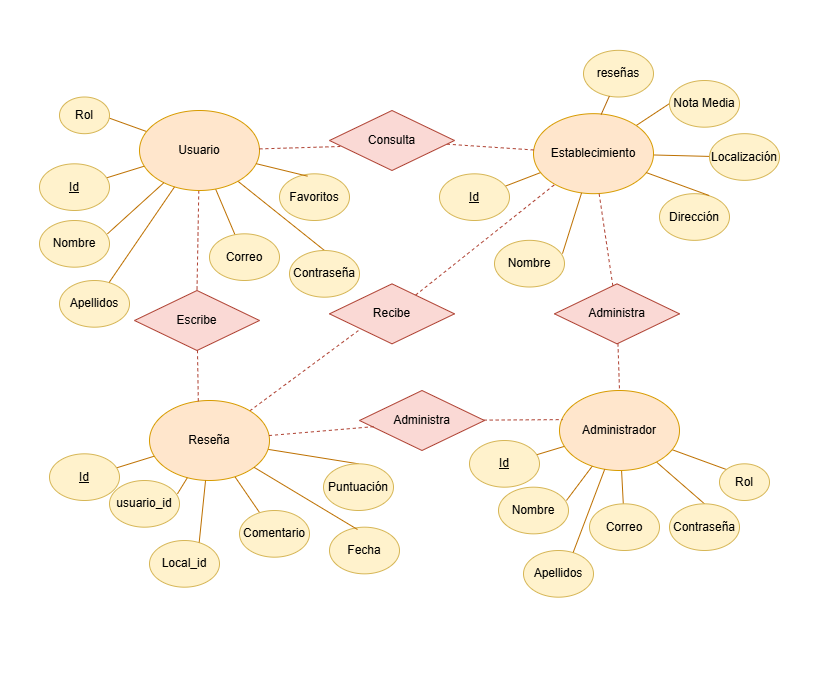

The diagram above was exported from draw.io. Its source (the exported page's mxGraphModel, read from the mxfile embedded in the PNG):
<mxGraphModel dx="828" dy="939" grid="1" gridSize="10" guides="1" tooltips="1" connect="1" arrows="1" fold="1" page="1" pageScale="1" pageWidth="827" pageHeight="700" math="0" shadow="0">
  <root>
    <mxCell id="0" />
    <mxCell id="1" parent="0" />
    <mxCell id="XYL7A8lJXDS2sIPu1gPc-9" edge="1" parent="1" source="XYL7A8lJXDS2sIPu1gPc-1" style="rounded=0;orthogonalLoop=1;jettySize=auto;html=1;endArrow=none;endFill=0;fillColor=#f0a30a;strokeColor=#BD7000;" target="XYL7A8lJXDS2sIPu1gPc-2">
      <mxGeometry relative="1" as="geometry" />
    </mxCell>
    <mxCell id="XYL7A8lJXDS2sIPu1gPc-12" edge="1" parent="1" source="XYL7A8lJXDS2sIPu1gPc-1" style="rounded=0;orthogonalLoop=1;jettySize=auto;html=1;fillColor=#f0a30a;strokeColor=#BD7000;endArrow=none;endFill=0;" target="XYL7A8lJXDS2sIPu1gPc-5">
      <mxGeometry relative="1" as="geometry" />
    </mxCell>
    <mxCell id="XYL7A8lJXDS2sIPu1gPc-13" edge="1" parent="1" source="XYL7A8lJXDS2sIPu1gPc-1" style="rounded=0;orthogonalLoop=1;jettySize=auto;html=1;entryX=0.5;entryY=0;entryDx=0;entryDy=0;endArrow=none;endFill=0;fillColor=#f0a30a;strokeColor=#BD7000;" target="XYL7A8lJXDS2sIPu1gPc-6">
      <mxGeometry relative="1" as="geometry" />
    </mxCell>
    <mxCell id="XYL7A8lJXDS2sIPu1gPc-16" edge="1" parent="1" source="XYL7A8lJXDS2sIPu1gPc-1" style="rounded=0;orthogonalLoop=1;jettySize=auto;html=1;entryX=0;entryY=0;entryDx=0;entryDy=0;endArrow=none;endFill=0;fillColor=#f0a30a;strokeColor=#BD7000;" target="XYL7A8lJXDS2sIPu1gPc-15">
      <mxGeometry relative="1" as="geometry" />
    </mxCell>
    <mxCell id="XYL7A8lJXDS2sIPu1gPc-64" edge="1" parent="1" source="XYL7A8lJXDS2sIPu1gPc-1" style="rounded=0;orthogonalLoop=1;jettySize=auto;html=1;entryX=0.5;entryY=0;entryDx=0;entryDy=0;dashed=1;fillColor=#fad9d5;strokeColor=#ae4132;endArrow=none;endFill=0;" target="XYL7A8lJXDS2sIPu1gPc-63">
      <mxGeometry relative="1" as="geometry" />
    </mxCell>
    <mxCell id="XYL7A8lJXDS2sIPu1gPc-1" parent="1" style="ellipse;whiteSpace=wrap;html=1;fillColor=#ffe6cc;strokeColor=#d79b00;" value="Usuario" vertex="1">
      <mxGeometry height="80" width="120" x="140" y="110" as="geometry" />
    </mxCell>
    <mxCell id="XYL7A8lJXDS2sIPu1gPc-2" parent="1" style="ellipse;whiteSpace=wrap;html=1;fillColor=#fff2cc;strokeColor=#d6b656;" value="&lt;u&gt;Id&lt;/u&gt;" vertex="1">
      <mxGeometry height="46.67" width="70" x="40" y="163.33" as="geometry" />
    </mxCell>
    <mxCell id="XYL7A8lJXDS2sIPu1gPc-3" parent="1" style="ellipse;whiteSpace=wrap;html=1;fillColor=#fff2cc;strokeColor=#d6b656;" value="Nombre" vertex="1">
      <mxGeometry height="46.67" width="70" x="40" y="220" as="geometry" />
    </mxCell>
    <mxCell id="XYL7A8lJXDS2sIPu1gPc-4" parent="1" style="ellipse;whiteSpace=wrap;html=1;fillColor=#fff2cc;strokeColor=#d6b656;" value="Apellidos" vertex="1">
      <mxGeometry height="46.67" width="70" x="60" y="280" as="geometry" />
    </mxCell>
    <mxCell id="XYL7A8lJXDS2sIPu1gPc-5" parent="1" style="ellipse;whiteSpace=wrap;html=1;fillColor=#fff2cc;strokeColor=#d6b656;" value="Correo" vertex="1">
      <mxGeometry height="46.67" width="70" x="210" y="233.33" as="geometry" />
    </mxCell>
    <mxCell id="XYL7A8lJXDS2sIPu1gPc-6" parent="1" style="ellipse;whiteSpace=wrap;html=1;fillColor=#fff2cc;strokeColor=#d6b656;" value="Contraseña" vertex="1">
      <mxGeometry height="46.67" width="70" x="290" y="250" as="geometry" />
    </mxCell>
    <mxCell id="XYL7A8lJXDS2sIPu1gPc-7" parent="1" style="ellipse;whiteSpace=wrap;html=1;fillColor=#fff2cc;strokeColor=#d6b656;" value="Favoritos" vertex="1">
      <mxGeometry height="46.67" width="70" x="280" y="173.33000000000004" as="geometry" />
    </mxCell>
    <mxCell id="XYL7A8lJXDS2sIPu1gPc-10" edge="1" parent="1" source="XYL7A8lJXDS2sIPu1gPc-1" style="rounded=0;orthogonalLoop=1;jettySize=auto;html=1;entryX=0.971;entryY=0.285;entryDx=0;entryDy=0;entryPerimeter=0;endArrow=none;endFill=0;fillColor=#f0a30a;strokeColor=#BD7000;" target="XYL7A8lJXDS2sIPu1gPc-3">
      <mxGeometry relative="1" as="geometry" />
    </mxCell>
    <mxCell id="XYL7A8lJXDS2sIPu1gPc-11" edge="1" parent="1" source="XYL7A8lJXDS2sIPu1gPc-1" style="rounded=0;orthogonalLoop=1;jettySize=auto;html=1;entryX=0.71;entryY=0.04;entryDx=0;entryDy=0;entryPerimeter=0;fillColor=#f0a30a;strokeColor=#BD7000;endArrow=none;endFill=0;" target="XYL7A8lJXDS2sIPu1gPc-4">
      <mxGeometry relative="1" as="geometry" />
    </mxCell>
    <mxCell id="XYL7A8lJXDS2sIPu1gPc-14" edge="1" parent="1" source="XYL7A8lJXDS2sIPu1gPc-1" style="rounded=0;orthogonalLoop=1;jettySize=auto;html=1;entryX=0.4;entryY=0.05;entryDx=0;entryDy=0;entryPerimeter=0;endArrow=none;endFill=0;fillColor=#f0a30a;strokeColor=#BD7000;" target="XYL7A8lJXDS2sIPu1gPc-7">
      <mxGeometry relative="1" as="geometry" />
    </mxCell>
    <mxCell id="XYL7A8lJXDS2sIPu1gPc-15" parent="1" style="ellipse;whiteSpace=wrap;html=1;fillColor=#fff2cc;strokeColor=#d6b656;" value="Rol" vertex="1">
      <mxGeometry height="36.67" width="50" x="60" y="96.5" as="geometry" />
    </mxCell>
    <mxCell id="XYL7A8lJXDS2sIPu1gPc-17" edge="1" parent="1" source="XYL7A8lJXDS2sIPu1gPc-21" style="rounded=0;orthogonalLoop=1;jettySize=auto;html=1;endArrow=none;endFill=0;fillColor=#f0a30a;strokeColor=#BD7000;" target="XYL7A8lJXDS2sIPu1gPc-22">
      <mxGeometry relative="1" as="geometry" />
    </mxCell>
    <mxCell id="XYL7A8lJXDS2sIPu1gPc-18" edge="1" parent="1" source="XYL7A8lJXDS2sIPu1gPc-21" style="rounded=0;orthogonalLoop=1;jettySize=auto;html=1;fillColor=#f0a30a;strokeColor=#BD7000;endArrow=none;endFill=0;" target="XYL7A8lJXDS2sIPu1gPc-25">
      <mxGeometry relative="1" as="geometry" />
    </mxCell>
    <mxCell id="XYL7A8lJXDS2sIPu1gPc-19" edge="1" parent="1" source="XYL7A8lJXDS2sIPu1gPc-21" style="rounded=0;orthogonalLoop=1;jettySize=auto;html=1;entryX=0.5;entryY=0;entryDx=0;entryDy=0;endArrow=none;endFill=0;fillColor=#f0a30a;strokeColor=#BD7000;" target="XYL7A8lJXDS2sIPu1gPc-26">
      <mxGeometry relative="1" as="geometry" />
    </mxCell>
    <mxCell id="XYL7A8lJXDS2sIPu1gPc-21" parent="1" style="ellipse;whiteSpace=wrap;html=1;fillColor=#ffe6cc;strokeColor=#d79b00;" value="Establecimiento" vertex="1">
      <mxGeometry height="80" width="120" x="534" y="113.17" as="geometry" />
    </mxCell>
    <mxCell id="XYL7A8lJXDS2sIPu1gPc-22" parent="1" style="ellipse;whiteSpace=wrap;html=1;fillColor=#fff2cc;strokeColor=#d6b656;" value="&lt;u&gt;Id&lt;/u&gt;" vertex="1">
      <mxGeometry height="46.67" width="70" x="440" y="173.34" as="geometry" />
    </mxCell>
    <mxCell id="XYL7A8lJXDS2sIPu1gPc-23" parent="1" style="ellipse;whiteSpace=wrap;html=1;fillColor=#fff2cc;strokeColor=#d6b656;" value="Nombre" vertex="1">
      <mxGeometry height="46.67" width="70" x="495" y="239.83999999999997" as="geometry" />
    </mxCell>
    <mxCell id="XYL7A8lJXDS2sIPu1gPc-24" parent="1" style="ellipse;whiteSpace=wrap;html=1;fillColor=#fff2cc;strokeColor=#d6b656;" value="Dirección" vertex="1">
      <mxGeometry height="46.67" width="70" x="660" y="193.17000000000002" as="geometry" />
    </mxCell>
    <mxCell id="XYL7A8lJXDS2sIPu1gPc-25" parent="1" style="ellipse;whiteSpace=wrap;html=1;fillColor=#fff2cc;strokeColor=#d6b656;" value="Localización" vertex="1">
      <mxGeometry height="46.67" width="70" x="710" y="133.17" as="geometry" />
    </mxCell>
    <mxCell id="XYL7A8lJXDS2sIPu1gPc-26" parent="1" style="ellipse;whiteSpace=wrap;html=1;fillColor=#fff2cc;strokeColor=#d6b656;" value="Nota Media" vertex="1">
      <mxGeometry height="46.67" width="70" x="670" y="80.00000000000001" as="geometry" />
    </mxCell>
    <mxCell id="XYL7A8lJXDS2sIPu1gPc-27" parent="1" style="ellipse;whiteSpace=wrap;html=1;fillColor=#fff2cc;strokeColor=#d6b656;" value="reseñas" vertex="1">
      <mxGeometry height="46.67" width="70" x="584" y="49.83000000000003" as="geometry" />
    </mxCell>
    <mxCell id="XYL7A8lJXDS2sIPu1gPc-28" edge="1" parent="1" source="XYL7A8lJXDS2sIPu1gPc-21" style="rounded=0;orthogonalLoop=1;jettySize=auto;html=1;entryX=0.971;entryY=0.285;entryDx=0;entryDy=0;entryPerimeter=0;endArrow=none;endFill=0;fillColor=#f0a30a;strokeColor=#BD7000;" target="XYL7A8lJXDS2sIPu1gPc-23">
      <mxGeometry relative="1" as="geometry" />
    </mxCell>
    <mxCell id="XYL7A8lJXDS2sIPu1gPc-29" edge="1" parent="1" source="XYL7A8lJXDS2sIPu1gPc-21" style="rounded=0;orthogonalLoop=1;jettySize=auto;html=1;entryX=0.71;entryY=0.04;entryDx=0;entryDy=0;entryPerimeter=0;fillColor=#f0a30a;strokeColor=#BD7000;endArrow=none;endFill=0;" target="XYL7A8lJXDS2sIPu1gPc-24">
      <mxGeometry relative="1" as="geometry" />
    </mxCell>
    <mxCell id="XYL7A8lJXDS2sIPu1gPc-32" edge="1" parent="1" source="XYL7A8lJXDS2sIPu1gPc-36" style="rounded=0;orthogonalLoop=1;jettySize=auto;html=1;endArrow=none;endFill=0;fillColor=#f0a30a;strokeColor=#BD7000;" target="XYL7A8lJXDS2sIPu1gPc-37">
      <mxGeometry relative="1" as="geometry" />
    </mxCell>
    <mxCell id="XYL7A8lJXDS2sIPu1gPc-33" edge="1" parent="1" source="XYL7A8lJXDS2sIPu1gPc-36" style="rounded=0;orthogonalLoop=1;jettySize=auto;html=1;fillColor=#f0a30a;strokeColor=#BD7000;endArrow=none;endFill=0;" target="XYL7A8lJXDS2sIPu1gPc-40">
      <mxGeometry relative="1" as="geometry" />
    </mxCell>
    <mxCell id="XYL7A8lJXDS2sIPu1gPc-34" edge="1" parent="1" source="XYL7A8lJXDS2sIPu1gPc-36" style="rounded=0;orthogonalLoop=1;jettySize=auto;html=1;entryX=0.5;entryY=0;entryDx=0;entryDy=0;endArrow=none;endFill=0;fillColor=#f0a30a;strokeColor=#BD7000;" target="XYL7A8lJXDS2sIPu1gPc-41">
      <mxGeometry relative="1" as="geometry" />
    </mxCell>
    <mxCell id="XYL7A8lJXDS2sIPu1gPc-67" edge="1" parent="1" source="XYL7A8lJXDS2sIPu1gPc-36" style="rounded=0;orthogonalLoop=1;jettySize=auto;html=1;entryX=0;entryY=1;entryDx=0;entryDy=0;dashed=1;fillColor=#fad9d5;strokeColor=#ae4132;endArrow=none;endFill=0;" target="XYL7A8lJXDS2sIPu1gPc-66">
      <mxGeometry relative="1" as="geometry" />
    </mxCell>
    <mxCell id="XYL7A8lJXDS2sIPu1gPc-36" parent="1" style="ellipse;whiteSpace=wrap;html=1;fillColor=#ffe6cc;strokeColor=#d79b00;" value="Reseña" vertex="1">
      <mxGeometry height="80" width="120" x="150" y="400" as="geometry" />
    </mxCell>
    <mxCell id="XYL7A8lJXDS2sIPu1gPc-37" parent="1" style="ellipse;whiteSpace=wrap;html=1;fillColor=#fff2cc;strokeColor=#d6b656;" value="&lt;u&gt;Id&lt;/u&gt;" vertex="1">
      <mxGeometry height="46.67" width="70" x="50" y="453.33000000000004" as="geometry" />
    </mxCell>
    <mxCell id="XYL7A8lJXDS2sIPu1gPc-38" parent="1" style="ellipse;whiteSpace=wrap;html=1;fillColor=#fff2cc;strokeColor=#d6b656;" value="usuario_id" vertex="1">
      <mxGeometry height="46.67" width="70" x="110" y="480" as="geometry" />
    </mxCell>
    <mxCell id="XYL7A8lJXDS2sIPu1gPc-39" parent="1" style="ellipse;whiteSpace=wrap;html=1;fillColor=#fff2cc;strokeColor=#d6b656;" value="Local_id" vertex="1">
      <mxGeometry height="46.67" width="70" x="150" y="540" as="geometry" />
    </mxCell>
    <mxCell id="XYL7A8lJXDS2sIPu1gPc-40" parent="1" style="ellipse;whiteSpace=wrap;html=1;fillColor=#fff2cc;strokeColor=#d6b656;" value="Comentario" vertex="1">
      <mxGeometry height="46.67" width="70" x="240" y="510" as="geometry" />
    </mxCell>
    <mxCell id="XYL7A8lJXDS2sIPu1gPc-41" parent="1" style="ellipse;whiteSpace=wrap;html=1;fillColor=#fff2cc;strokeColor=#d6b656;" value="Puntuación" vertex="1">
      <mxGeometry height="46.67" width="70" x="324" y="463.33000000000004" as="geometry" />
    </mxCell>
    <mxCell id="XYL7A8lJXDS2sIPu1gPc-42" parent="1" style="ellipse;whiteSpace=wrap;html=1;fillColor=#fff2cc;strokeColor=#d6b656;" value="Fecha" vertex="1">
      <mxGeometry height="46.67" width="70" x="330" y="526.6700000000001" as="geometry" />
    </mxCell>
    <mxCell id="XYL7A8lJXDS2sIPu1gPc-43" edge="1" parent="1" source="XYL7A8lJXDS2sIPu1gPc-36" style="rounded=0;orthogonalLoop=1;jettySize=auto;html=1;entryX=0.971;entryY=0.285;entryDx=0;entryDy=0;entryPerimeter=0;endArrow=none;endFill=0;fillColor=#f0a30a;strokeColor=#BD7000;" target="XYL7A8lJXDS2sIPu1gPc-38">
      <mxGeometry relative="1" as="geometry" />
    </mxCell>
    <mxCell id="XYL7A8lJXDS2sIPu1gPc-44" edge="1" parent="1" source="XYL7A8lJXDS2sIPu1gPc-36" style="rounded=0;orthogonalLoop=1;jettySize=auto;html=1;entryX=0.71;entryY=0.04;entryDx=0;entryDy=0;entryPerimeter=0;fillColor=#f0a30a;strokeColor=#BD7000;endArrow=none;endFill=0;" target="XYL7A8lJXDS2sIPu1gPc-39">
      <mxGeometry relative="1" as="geometry" />
    </mxCell>
    <mxCell id="XYL7A8lJXDS2sIPu1gPc-45" edge="1" parent="1" source="XYL7A8lJXDS2sIPu1gPc-36" style="rounded=0;orthogonalLoop=1;jettySize=auto;html=1;entryX=0.4;entryY=0.05;entryDx=0;entryDy=0;entryPerimeter=0;endArrow=none;endFill=0;fillColor=#f0a30a;strokeColor=#BD7000;" target="XYL7A8lJXDS2sIPu1gPc-42">
      <mxGeometry relative="1" as="geometry" />
    </mxCell>
    <mxCell id="XYL7A8lJXDS2sIPu1gPc-48" edge="1" parent="1" source="XYL7A8lJXDS2sIPu1gPc-52" style="rounded=0;orthogonalLoop=1;jettySize=auto;html=1;endArrow=none;endFill=0;fillColor=#f0a30a;strokeColor=#BD7000;" target="XYL7A8lJXDS2sIPu1gPc-53">
      <mxGeometry relative="1" as="geometry" />
    </mxCell>
    <mxCell id="XYL7A8lJXDS2sIPu1gPc-49" edge="1" parent="1" source="XYL7A8lJXDS2sIPu1gPc-52" style="rounded=0;orthogonalLoop=1;jettySize=auto;html=1;fillColor=#f0a30a;strokeColor=#BD7000;endArrow=none;endFill=0;" target="XYL7A8lJXDS2sIPu1gPc-56">
      <mxGeometry relative="1" as="geometry" />
    </mxCell>
    <mxCell id="XYL7A8lJXDS2sIPu1gPc-50" edge="1" parent="1" source="XYL7A8lJXDS2sIPu1gPc-52" style="rounded=0;orthogonalLoop=1;jettySize=auto;html=1;entryX=0.5;entryY=0;entryDx=0;entryDy=0;endArrow=none;endFill=0;fillColor=#f0a30a;strokeColor=#BD7000;" target="XYL7A8lJXDS2sIPu1gPc-57">
      <mxGeometry relative="1" as="geometry" />
    </mxCell>
    <mxCell id="XYL7A8lJXDS2sIPu1gPc-51" edge="1" parent="1" source="XYL7A8lJXDS2sIPu1gPc-52" style="rounded=0;orthogonalLoop=1;jettySize=auto;html=1;entryX=0;entryY=0;entryDx=0;entryDy=0;endArrow=none;endFill=0;fillColor=#f0a30a;strokeColor=#BD7000;" target="XYL7A8lJXDS2sIPu1gPc-62">
      <mxGeometry relative="1" as="geometry" />
    </mxCell>
    <mxCell id="XYL7A8lJXDS2sIPu1gPc-52" parent="1" style="ellipse;whiteSpace=wrap;html=1;fillColor=#ffe6cc;strokeColor=#d79b00;" value="Administrador" vertex="1">
      <mxGeometry height="80" width="120" x="560" y="390" as="geometry" />
    </mxCell>
    <mxCell id="XYL7A8lJXDS2sIPu1gPc-53" parent="1" style="ellipse;whiteSpace=wrap;html=1;fillColor=#fff2cc;strokeColor=#d6b656;" value="&lt;u&gt;Id&lt;/u&gt;" vertex="1">
      <mxGeometry height="46.67" width="70" x="470" y="440" as="geometry" />
    </mxCell>
    <mxCell id="XYL7A8lJXDS2sIPu1gPc-54" parent="1" style="ellipse;whiteSpace=wrap;html=1;fillColor=#fff2cc;strokeColor=#d6b656;" value="Nombre" vertex="1">
      <mxGeometry height="46.67" width="70" x="499" y="486.67" as="geometry" />
    </mxCell>
    <mxCell id="XYL7A8lJXDS2sIPu1gPc-55" parent="1" style="ellipse;whiteSpace=wrap;html=1;fillColor=#fff2cc;strokeColor=#d6b656;" value="Apellidos" vertex="1">
      <mxGeometry height="46.67" width="70" x="524" y="550" as="geometry" />
    </mxCell>
    <mxCell id="XYL7A8lJXDS2sIPu1gPc-56" parent="1" style="ellipse;whiteSpace=wrap;html=1;fillColor=#fff2cc;strokeColor=#d6b656;" value="Correo" vertex="1">
      <mxGeometry height="46.67" width="70" x="590" y="503.33000000000004" as="geometry" />
    </mxCell>
    <mxCell id="XYL7A8lJXDS2sIPu1gPc-57" parent="1" style="ellipse;whiteSpace=wrap;html=1;fillColor=#fff2cc;strokeColor=#d6b656;" value="Contraseña" vertex="1">
      <mxGeometry height="46.67" width="70" x="670" y="503.33000000000004" as="geometry" />
    </mxCell>
    <mxCell id="XYL7A8lJXDS2sIPu1gPc-59" edge="1" parent="1" source="XYL7A8lJXDS2sIPu1gPc-52" style="rounded=0;orthogonalLoop=1;jettySize=auto;html=1;entryX=0.971;entryY=0.285;entryDx=0;entryDy=0;entryPerimeter=0;endArrow=none;endFill=0;fillColor=#f0a30a;strokeColor=#BD7000;" target="XYL7A8lJXDS2sIPu1gPc-54">
      <mxGeometry relative="1" as="geometry" />
    </mxCell>
    <mxCell id="XYL7A8lJXDS2sIPu1gPc-60" edge="1" parent="1" source="XYL7A8lJXDS2sIPu1gPc-52" style="rounded=0;orthogonalLoop=1;jettySize=auto;html=1;entryX=0.71;entryY=0.04;entryDx=0;entryDy=0;entryPerimeter=0;fillColor=#f0a30a;strokeColor=#BD7000;endArrow=none;endFill=0;" target="XYL7A8lJXDS2sIPu1gPc-55">
      <mxGeometry relative="1" as="geometry" />
    </mxCell>
    <mxCell id="XYL7A8lJXDS2sIPu1gPc-62" parent="1" style="ellipse;whiteSpace=wrap;html=1;fillColor=#fff2cc;strokeColor=#d6b656;" value="Rol" vertex="1">
      <mxGeometry height="36.67" width="50" x="720" y="463.33000000000004" as="geometry" />
    </mxCell>
    <mxCell id="XYL7A8lJXDS2sIPu1gPc-63" parent="1" style="rhombus;whiteSpace=wrap;html=1;fillColor=#fad9d5;strokeColor=#ae4132;" value="Escribe" vertex="1">
      <mxGeometry height="60" width="125" x="135" y="290" as="geometry" />
    </mxCell>
    <mxCell id="XYL7A8lJXDS2sIPu1gPc-65" edge="1" parent="1" source="XYL7A8lJXDS2sIPu1gPc-63" style="rounded=0;orthogonalLoop=1;jettySize=auto;html=1;entryX=0.407;entryY=0.033;entryDx=0;entryDy=0;entryPerimeter=0;fillColor=#fad9d5;strokeColor=#ae4132;endArrow=none;endFill=0;dashed=1;" target="XYL7A8lJXDS2sIPu1gPc-36">
      <mxGeometry relative="1" as="geometry" />
    </mxCell>
    <mxCell id="XYL7A8lJXDS2sIPu1gPc-68" edge="1" parent="1" source="XYL7A8lJXDS2sIPu1gPc-66" style="rounded=0;orthogonalLoop=1;jettySize=auto;html=1;fillColor=#fad9d5;strokeColor=#ae4132;dashed=1;endArrow=none;endFill=0;" target="XYL7A8lJXDS2sIPu1gPc-21">
      <mxGeometry relative="1" as="geometry" />
    </mxCell>
    <mxCell id="XYL7A8lJXDS2sIPu1gPc-66" parent="1" style="rhombus;whiteSpace=wrap;html=1;fillColor=#fad9d5;strokeColor=#ae4132;" value="Recibe" vertex="1">
      <mxGeometry height="60" width="125" x="330" y="283.34" as="geometry" />
    </mxCell>
    <mxCell id="XYL7A8lJXDS2sIPu1gPc-71" edge="1" parent="1" source="XYL7A8lJXDS2sIPu1gPc-69" style="rounded=0;orthogonalLoop=1;jettySize=auto;html=1;dashed=1;endArrow=none;endFill=0;fillColor=#fad9d5;strokeColor=#ae4132;" target="XYL7A8lJXDS2sIPu1gPc-21">
      <mxGeometry relative="1" as="geometry" />
    </mxCell>
    <mxCell id="XYL7A8lJXDS2sIPu1gPc-69" parent="1" style="rhombus;whiteSpace=wrap;html=1;fillColor=#fad9d5;strokeColor=#ae4132;" value="Consulta" vertex="1">
      <mxGeometry height="60" width="125" x="330" y="110" as="geometry" />
    </mxCell>
    <mxCell id="XYL7A8lJXDS2sIPu1gPc-70" edge="1" parent="1" source="XYL7A8lJXDS2sIPu1gPc-1" style="rounded=0;orthogonalLoop=1;jettySize=auto;html=1;entryX=0.086;entryY=0.6;entryDx=0;entryDy=0;entryPerimeter=0;dashed=1;fillColor=#fad9d5;strokeColor=#ae4132;endArrow=none;endFill=0;" target="XYL7A8lJXDS2sIPu1gPc-69">
      <mxGeometry relative="1" as="geometry" />
    </mxCell>
    <mxCell id="XYL7A8lJXDS2sIPu1gPc-72" parent="1" style="rhombus;whiteSpace=wrap;html=1;fillColor=#fad9d5;strokeColor=#ae4132;" value="Administra" vertex="1">
      <mxGeometry height="60" width="125" x="360" y="390" as="geometry" />
    </mxCell>
    <mxCell id="XYL7A8lJXDS2sIPu1gPc-73" edge="1" parent="1" source="XYL7A8lJXDS2sIPu1gPc-72" style="rounded=0;orthogonalLoop=1;jettySize=auto;html=1;entryX=0.026;entryY=0.364;entryDx=0;entryDy=0;entryPerimeter=0;dashed=1;fillColor=#fad9d5;strokeColor=#ae4132;endArrow=none;endFill=0;" target="XYL7A8lJXDS2sIPu1gPc-52">
      <mxGeometry relative="1" as="geometry" />
    </mxCell>
    <mxCell id="XYL7A8lJXDS2sIPu1gPc-74" edge="1" parent="1" source="XYL7A8lJXDS2sIPu1gPc-36" style="rounded=0;orthogonalLoop=1;jettySize=auto;html=1;entryX=0.126;entryY=0.6;entryDx=0;entryDy=0;entryPerimeter=0;dashed=1;fillColor=#fad9d5;strokeColor=#ae4132;endArrow=none;endFill=0;" target="XYL7A8lJXDS2sIPu1gPc-72">
      <mxGeometry relative="1" as="geometry" />
    </mxCell>
    <mxCell id="XYL7A8lJXDS2sIPu1gPc-75" edge="1" parent="1" source="XYL7A8lJXDS2sIPu1gPc-27" style="rounded=0;orthogonalLoop=1;jettySize=auto;html=1;entryX=0.564;entryY=0.01;entryDx=0;entryDy=0;entryPerimeter=0;fillColor=#fad7ac;strokeColor=#b46504;startArrow=none;startFill=0;endArrow=none;endFill=0;" target="XYL7A8lJXDS2sIPu1gPc-21">
      <mxGeometry relative="1" as="geometry" />
    </mxCell>
    <mxCell id="XYL7A8lJXDS2sIPu1gPc-77" edge="1" parent="1" source="XYL7A8lJXDS2sIPu1gPc-76" style="rounded=0;orthogonalLoop=1;jettySize=auto;html=1;entryX=0.5;entryY=0;entryDx=0;entryDy=0;fillColor=#fad9d5;strokeColor=#ae4132;dashed=1;endArrow=none;endFill=0;" target="XYL7A8lJXDS2sIPu1gPc-52">
      <mxGeometry relative="1" as="geometry" />
    </mxCell>
    <mxCell id="XYL7A8lJXDS2sIPu1gPc-78" edge="1" parent="1" source="XYL7A8lJXDS2sIPu1gPc-76" style="rounded=0;orthogonalLoop=1;jettySize=auto;html=1;fillColor=#fad9d5;strokeColor=#ae4132;dashed=1;endArrow=none;endFill=0;" target="XYL7A8lJXDS2sIPu1gPc-21">
      <mxGeometry relative="1" as="geometry" />
    </mxCell>
    <mxCell id="XYL7A8lJXDS2sIPu1gPc-76" parent="1" style="rhombus;whiteSpace=wrap;html=1;fillColor=#fad9d5;strokeColor=#ae4132;" value="Administra" vertex="1">
      <mxGeometry height="60" width="125" x="555" y="283.34000000000003" as="geometry" />
    </mxCell>
  </root>
</mxGraphModel>